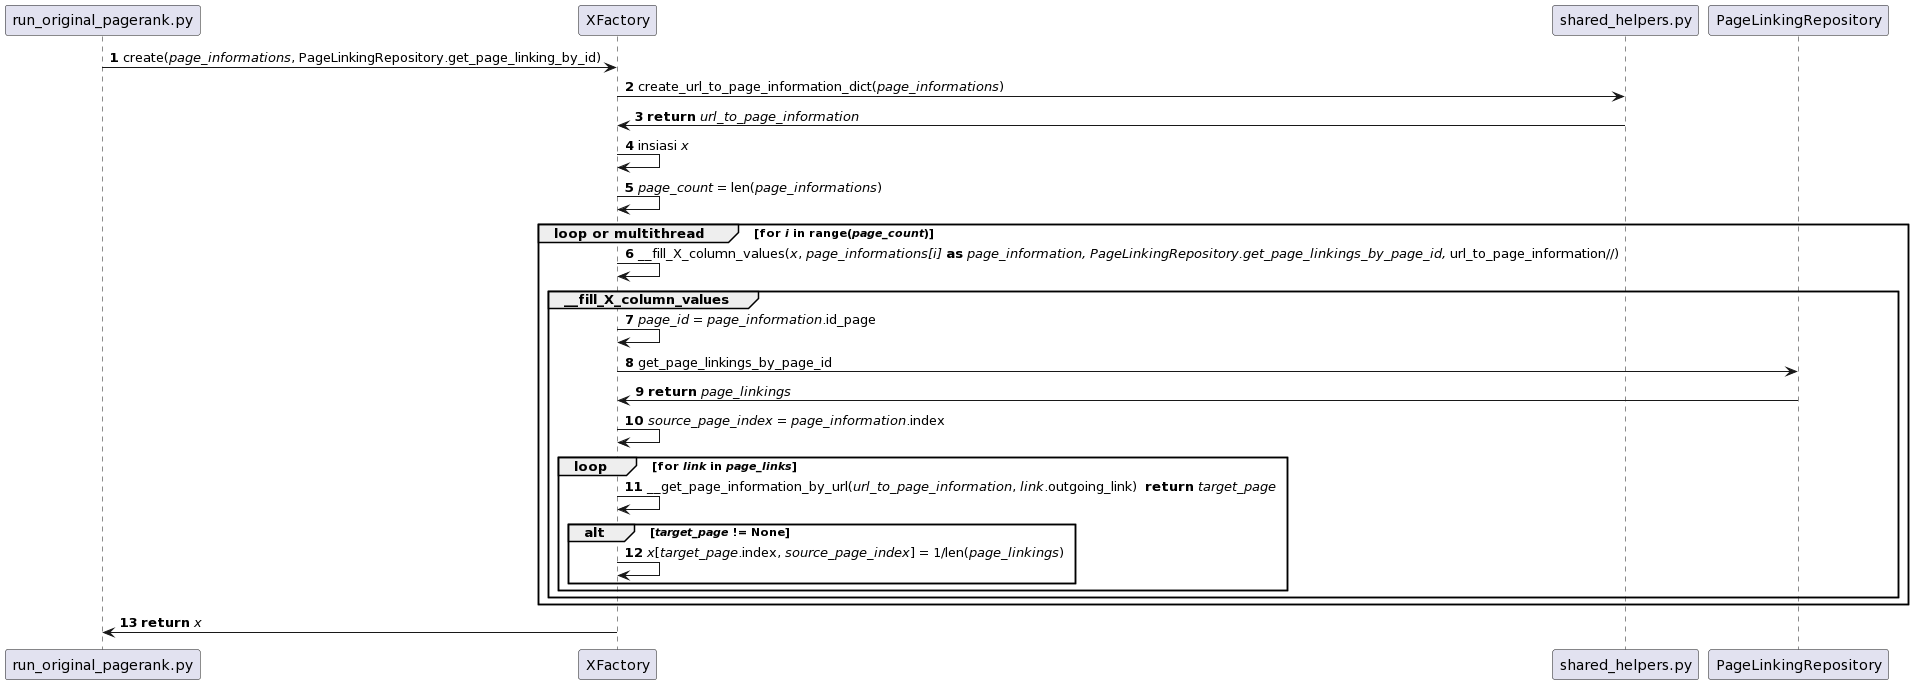

The diagram above was rendered by PlantUML. Its source (embedded in the PNG):
@startuml
autonumber
run_original_pagerank.py -> XFactory : create(//page_informations//, PageLinkingRepository.get_page_linking_by_id)
XFactory -> shared_helpers.py : create_url_to_page_information_dict(//page_informations//)
shared_helpers.py -> XFactory : **return** //url_to_page_information//
XFactory -> XFactory : insiasi //x//
XFactory -> XFactory : //page_count// = len(//page_informations//)

group loop or multithread [for //i// in range(//page_count//)]

XFactory -> XFactory : __fill_X_column_values(//x//, //page_informations[i]// **as** //page_information, PageLinkingRepository.get_page_linkings_by_page_id, //url_to_page_information//)

group __fill_X_column_values

XFactory -> XFactory : //page_id// = //page_information//.id_page
XFactory -> PageLinkingRepository : get_page_linkings_by_page_id
PageLinkingRepository -> XFactory : **return** //page_linkings//
XFactory -> XFactory : //source_page_index// = //page_information//.index

loop for //link// in //page_links//

XFactory -> XFactory : __get_page_information_by_url(//url_to_page_information//, //link//.outgoing_link)  **return** //target_page//

alt //target_page// != None

XFactory -> XFactory : //x//[//target_page//.index, //source_page_index//] = 1/len(//page_linkings//)

end
end
end
end

XFactory -> run_original_pagerank.py : **return** //x//
@enduml